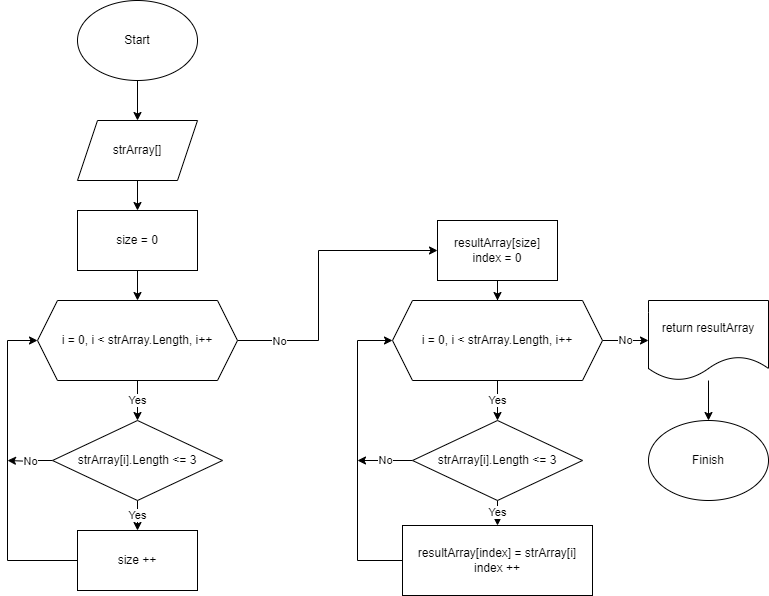

The diagram above was exported from draw.io. Its source (the exported page's mxGraphModel, read from the mxfile embedded in the PNG):
<mxGraphModel dx="1050" dy="621" grid="1" gridSize="10" guides="1" tooltips="1" connect="1" arrows="1" fold="1" page="1" pageScale="1" pageWidth="827" pageHeight="1169" math="0" shadow="0">
  <root>
    <mxCell id="0" />
    <mxCell id="1" parent="0" />
    <mxCell id="LU21sAVi7XU9zejZgjm5-3" value="" style="edgeStyle=orthogonalEdgeStyle;rounded=0;orthogonalLoop=1;jettySize=auto;html=1;" edge="1" parent="1" source="LU21sAVi7XU9zejZgjm5-1" target="LU21sAVi7XU9zejZgjm5-2">
      <mxGeometry relative="1" as="geometry" />
    </mxCell>
    <mxCell id="LU21sAVi7XU9zejZgjm5-1" value="Start" style="ellipse;whiteSpace=wrap;html=1;" vertex="1" parent="1">
      <mxGeometry x="109" y="40" width="120" height="80" as="geometry" />
    </mxCell>
    <mxCell id="LU21sAVi7XU9zejZgjm5-5" value="" style="edgeStyle=orthogonalEdgeStyle;rounded=0;orthogonalLoop=1;jettySize=auto;html=1;" edge="1" parent="1" source="LU21sAVi7XU9zejZgjm5-2" target="LU21sAVi7XU9zejZgjm5-4">
      <mxGeometry relative="1" as="geometry" />
    </mxCell>
    <mxCell id="LU21sAVi7XU9zejZgjm5-2" value="strArray[]" style="shape=parallelogram;perimeter=parallelogramPerimeter;whiteSpace=wrap;html=1;fixedSize=1;" vertex="1" parent="1">
      <mxGeometry x="109" y="160" width="120" height="60" as="geometry" />
    </mxCell>
    <mxCell id="LU21sAVi7XU9zejZgjm5-7" value="" style="edgeStyle=orthogonalEdgeStyle;rounded=0;orthogonalLoop=1;jettySize=auto;html=1;" edge="1" parent="1" source="LU21sAVi7XU9zejZgjm5-4" target="LU21sAVi7XU9zejZgjm5-6">
      <mxGeometry relative="1" as="geometry" />
    </mxCell>
    <mxCell id="LU21sAVi7XU9zejZgjm5-4" value="size = 0" style="whiteSpace=wrap;html=1;" vertex="1" parent="1">
      <mxGeometry x="109" y="250" width="120" height="60" as="geometry" />
    </mxCell>
    <mxCell id="LU21sAVi7XU9zejZgjm5-9" value="Yes" style="edgeStyle=orthogonalEdgeStyle;rounded=0;orthogonalLoop=1;jettySize=auto;html=1;" edge="1" parent="1" source="LU21sAVi7XU9zejZgjm5-6" target="LU21sAVi7XU9zejZgjm5-8">
      <mxGeometry relative="1" as="geometry" />
    </mxCell>
    <mxCell id="LU21sAVi7XU9zejZgjm5-15" value="" style="edgeStyle=orthogonalEdgeStyle;rounded=0;orthogonalLoop=1;jettySize=auto;html=1;" edge="1" parent="1" source="LU21sAVi7XU9zejZgjm5-6" target="LU21sAVi7XU9zejZgjm5-14">
      <mxGeometry relative="1" as="geometry">
        <Array as="points">
          <mxPoint x="350" y="380" />
          <mxPoint x="350" y="290" />
        </Array>
      </mxGeometry>
    </mxCell>
    <mxCell id="LU21sAVi7XU9zejZgjm5-16" value="No" style="edgeLabel;html=1;align=center;verticalAlign=middle;resizable=0;points=[];" vertex="1" connectable="0" parent="LU21sAVi7XU9zejZgjm5-15">
      <mxGeometry x="-0.19" y="-2" relative="1" as="geometry">
        <mxPoint x="-42" y="36" as="offset" />
      </mxGeometry>
    </mxCell>
    <mxCell id="LU21sAVi7XU9zejZgjm5-6" value="i = 0, i &amp;lt; strArray.Length, i++" style="shape=hexagon;perimeter=hexagonPerimeter2;whiteSpace=wrap;html=1;fixedSize=1;" vertex="1" parent="1">
      <mxGeometry x="69" y="340" width="200" height="80" as="geometry" />
    </mxCell>
    <mxCell id="LU21sAVi7XU9zejZgjm5-11" value="Yes" style="edgeStyle=orthogonalEdgeStyle;rounded=0;orthogonalLoop=1;jettySize=auto;html=1;" edge="1" parent="1" source="LU21sAVi7XU9zejZgjm5-8" target="LU21sAVi7XU9zejZgjm5-10">
      <mxGeometry relative="1" as="geometry" />
    </mxCell>
    <mxCell id="LU21sAVi7XU9zejZgjm5-13" value="No" style="edgeStyle=orthogonalEdgeStyle;rounded=0;orthogonalLoop=1;jettySize=auto;html=1;" edge="1" parent="1" source="LU21sAVi7XU9zejZgjm5-8">
      <mxGeometry relative="1" as="geometry">
        <mxPoint x="39" y="500" as="targetPoint" />
        <Array as="points">
          <mxPoint x="67" y="500" />
          <mxPoint x="67" y="501" />
        </Array>
      </mxGeometry>
    </mxCell>
    <mxCell id="LU21sAVi7XU9zejZgjm5-8" value="strArray[i].Length &amp;lt;= 3" style="rhombus;whiteSpace=wrap;html=1;" vertex="1" parent="1">
      <mxGeometry x="84" y="460" width="170" height="80" as="geometry" />
    </mxCell>
    <mxCell id="LU21sAVi7XU9zejZgjm5-12" style="edgeStyle=orthogonalEdgeStyle;rounded=0;orthogonalLoop=1;jettySize=auto;html=1;entryX=0;entryY=0.5;entryDx=0;entryDy=0;" edge="1" parent="1" source="LU21sAVi7XU9zejZgjm5-10" target="LU21sAVi7XU9zejZgjm5-6">
      <mxGeometry relative="1" as="geometry">
        <Array as="points">
          <mxPoint x="39" y="600" />
          <mxPoint x="39" y="380" />
        </Array>
      </mxGeometry>
    </mxCell>
    <mxCell id="LU21sAVi7XU9zejZgjm5-10" value="size ++" style="whiteSpace=wrap;html=1;" vertex="1" parent="1">
      <mxGeometry x="109" y="570" width="120" height="60" as="geometry" />
    </mxCell>
    <mxCell id="LU21sAVi7XU9zejZgjm5-20" value="" style="edgeStyle=orthogonalEdgeStyle;rounded=0;orthogonalLoop=1;jettySize=auto;html=1;" edge="1" parent="1" source="LU21sAVi7XU9zejZgjm5-14" target="LU21sAVi7XU9zejZgjm5-19">
      <mxGeometry relative="1" as="geometry" />
    </mxCell>
    <mxCell id="LU21sAVi7XU9zejZgjm5-14" value="resultArray[size]&lt;br&gt;index = 0" style="whiteSpace=wrap;html=1;" vertex="1" parent="1">
      <mxGeometry x="469" y="260" width="120" height="60" as="geometry" />
    </mxCell>
    <mxCell id="LU21sAVi7XU9zejZgjm5-22" value="Yes" style="edgeStyle=orthogonalEdgeStyle;rounded=0;orthogonalLoop=1;jettySize=auto;html=1;" edge="1" parent="1" source="LU21sAVi7XU9zejZgjm5-19" target="LU21sAVi7XU9zejZgjm5-21">
      <mxGeometry relative="1" as="geometry" />
    </mxCell>
    <mxCell id="LU21sAVi7XU9zejZgjm5-28" value="No" style="edgeStyle=orthogonalEdgeStyle;rounded=0;orthogonalLoop=1;jettySize=auto;html=1;" edge="1" parent="1" source="LU21sAVi7XU9zejZgjm5-19" target="LU21sAVi7XU9zejZgjm5-27">
      <mxGeometry relative="1" as="geometry" />
    </mxCell>
    <mxCell id="LU21sAVi7XU9zejZgjm5-19" value="i = 0, i &amp;lt; strArray.Length, i++" style="shape=hexagon;perimeter=hexagonPerimeter2;whiteSpace=wrap;html=1;fixedSize=1;" vertex="1" parent="1">
      <mxGeometry x="424" y="340" width="210" height="80" as="geometry" />
    </mxCell>
    <mxCell id="LU21sAVi7XU9zejZgjm5-24" value="Yes" style="edgeStyle=orthogonalEdgeStyle;rounded=0;orthogonalLoop=1;jettySize=auto;html=1;" edge="1" parent="1" source="LU21sAVi7XU9zejZgjm5-21" target="LU21sAVi7XU9zejZgjm5-23">
      <mxGeometry relative="1" as="geometry" />
    </mxCell>
    <mxCell id="LU21sAVi7XU9zejZgjm5-26" value="No" style="edgeStyle=orthogonalEdgeStyle;rounded=0;orthogonalLoop=1;jettySize=auto;html=1;" edge="1" parent="1" source="LU21sAVi7XU9zejZgjm5-21">
      <mxGeometry relative="1" as="geometry">
        <mxPoint x="389" y="500" as="targetPoint" />
      </mxGeometry>
    </mxCell>
    <mxCell id="LU21sAVi7XU9zejZgjm5-21" value="strArray[i].Length &amp;lt;= 3" style="rhombus;whiteSpace=wrap;html=1;" vertex="1" parent="1">
      <mxGeometry x="444" y="460" width="170" height="80" as="geometry" />
    </mxCell>
    <mxCell id="LU21sAVi7XU9zejZgjm5-25" style="edgeStyle=orthogonalEdgeStyle;rounded=0;orthogonalLoop=1;jettySize=auto;html=1;exitX=0;exitY=0.5;exitDx=0;exitDy=0;entryX=0;entryY=0.5;entryDx=0;entryDy=0;" edge="1" parent="1" source="LU21sAVi7XU9zejZgjm5-23" target="LU21sAVi7XU9zejZgjm5-19">
      <mxGeometry relative="1" as="geometry">
        <Array as="points">
          <mxPoint x="389" y="600" />
          <mxPoint x="389" y="380" />
        </Array>
      </mxGeometry>
    </mxCell>
    <mxCell id="LU21sAVi7XU9zejZgjm5-23" value="resultArray[index] = strArray[i]&lt;br&gt;index ++" style="whiteSpace=wrap;html=1;" vertex="1" parent="1">
      <mxGeometry x="434" y="565" width="190" height="70" as="geometry" />
    </mxCell>
    <mxCell id="LU21sAVi7XU9zejZgjm5-32" value="" style="edgeStyle=orthogonalEdgeStyle;rounded=0;orthogonalLoop=1;jettySize=auto;html=1;" edge="1" parent="1" source="LU21sAVi7XU9zejZgjm5-27" target="LU21sAVi7XU9zejZgjm5-31">
      <mxGeometry relative="1" as="geometry" />
    </mxCell>
    <mxCell id="LU21sAVi7XU9zejZgjm5-27" value="return resultArray" style="shape=document;whiteSpace=wrap;html=1;boundedLbl=1;" vertex="1" parent="1">
      <mxGeometry x="680" y="340" width="120" height="80" as="geometry" />
    </mxCell>
    <mxCell id="LU21sAVi7XU9zejZgjm5-31" value="Finish" style="ellipse;whiteSpace=wrap;html=1;" vertex="1" parent="1">
      <mxGeometry x="680" y="460" width="120" height="80" as="geometry" />
    </mxCell>
  </root>
</mxGraphModel>